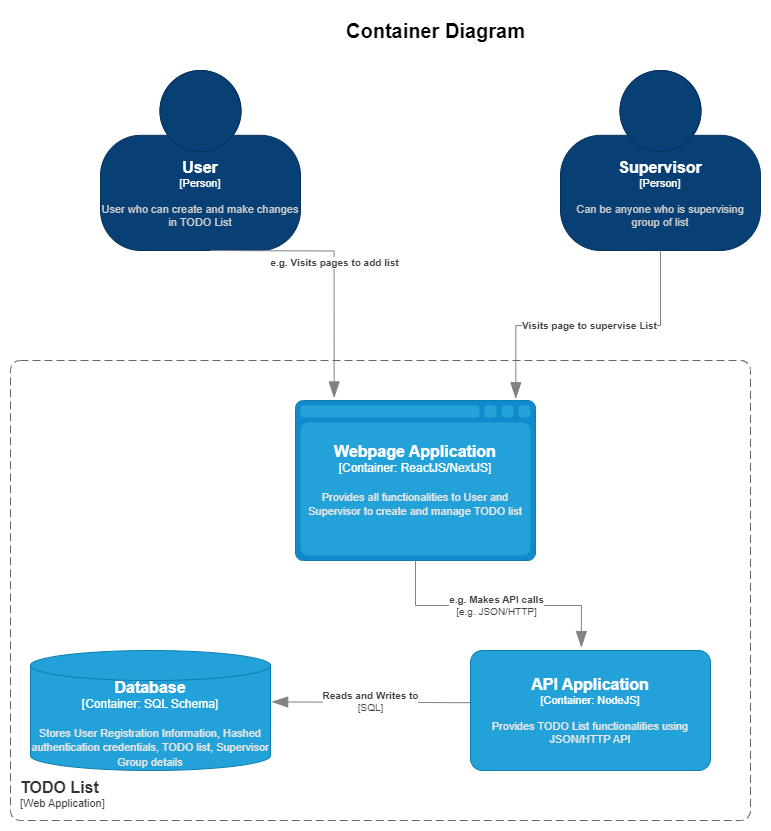

The diagram above was exported from draw.io. Its source (the exported page's mxGraphModel, read from the mxfile embedded in the PNG):
<mxGraphModel dx="1050" dy="1657" grid="1" gridSize="10" guides="1" tooltips="1" connect="1" arrows="1" fold="1" page="1" pageScale="1" pageWidth="850" pageHeight="1100" math="0" shadow="0">
  <root>
    <mxCell id="0" />
    <mxCell id="1" parent="0" />
    <object placeholders="1" c4Name="User" c4Type="Person" c4Description="User who can create and make changes in TODO List" label="&lt;font style=&quot;font-size: 16px&quot;&gt;&lt;b&gt;%c4Name%&lt;/b&gt;&lt;/font&gt;&lt;div&gt;[%c4Type%]&lt;/div&gt;&lt;br&gt;&lt;div&gt;&lt;font style=&quot;font-size: 11px&quot;&gt;&lt;font color=&quot;#cccccc&quot;&gt;%c4Description%&lt;/font&gt;&lt;/div&gt;" id="bBdw7h6rcw9EitR8553v-1">
      <mxCell style="html=1;fontSize=11;dashed=0;whiteSpace=wrap;fillColor=#083F75;strokeColor=#06315C;fontColor=#ffffff;shape=mxgraph.c4.person2;align=center;metaEdit=1;points=[[0.5,0,0],[1,0.5,0],[1,0.75,0],[0.75,1,0],[0.5,1,0],[0.25,1,0],[0,0.75,0],[0,0.5,0]];resizable=0;" vertex="1" parent="1">
        <mxGeometry x="130" y="20" width="200" height="180" as="geometry" />
      </mxCell>
    </object>
    <object placeholders="1" c4Name="Supervisor" c4Type="Person" c4Description="Can be anyone who is supervising group of list" label="&lt;font style=&quot;font-size: 16px&quot;&gt;&lt;b&gt;%c4Name%&lt;/b&gt;&lt;/font&gt;&lt;div&gt;[%c4Type%]&lt;/div&gt;&lt;br&gt;&lt;div&gt;&lt;font style=&quot;font-size: 11px&quot;&gt;&lt;font color=&quot;#cccccc&quot;&gt;%c4Description%&lt;/font&gt;&lt;/div&gt;" id="bBdw7h6rcw9EitR8553v-2">
      <mxCell style="html=1;fontSize=11;dashed=0;whiteSpace=wrap;fillColor=#083F75;strokeColor=#06315C;fontColor=#ffffff;shape=mxgraph.c4.person2;align=center;metaEdit=1;points=[[0.5,0,0],[1,0.5,0],[1,0.75,0],[0.75,1,0],[0.5,1,0],[0.25,1,0],[0,0.75,0],[0,0.5,0]];resizable=0;" vertex="1" parent="1">
        <mxGeometry x="590" y="20" width="200" height="180" as="geometry" />
      </mxCell>
    </object>
    <object placeholders="1" c4Type="Webpage Application" c4Container="Container" c4Technology="ReactJS/NextJS" c4Description="Provides all functionalities to User and Supervisor to create and manage TODO list" label="&lt;font style=&quot;font-size: 16px&quot;&gt;&lt;b&gt;%c4Type%&lt;/b&gt;&lt;/font&gt;&lt;div&gt;[%c4Container%:&amp;nbsp;%c4Technology%]&lt;/div&gt;&lt;br&gt;&lt;div&gt;&lt;font style=&quot;font-size: 11px&quot;&gt;&lt;font color=&quot;#E6E6E6&quot;&gt;%c4Description%&lt;/font&gt;&lt;/div&gt;" id="bBdw7h6rcw9EitR8553v-5">
      <mxCell style="shape=mxgraph.c4.webBrowserContainer2;whiteSpace=wrap;html=1;boundedLbl=1;rounded=0;labelBackgroundColor=none;strokeColor=#118ACD;fillColor=#23A2D9;strokeColor=#118ACD;strokeColor2=#0E7DAD;fontSize=12;fontColor=#ffffff;align=center;metaEdit=1;points=[[0.5,0,0],[1,0.25,0],[1,0.5,0],[1,0.75,0],[0.5,1,0],[0,0.75,0],[0,0.5,0],[0,0.25,0]];resizable=0;" vertex="1" parent="1">
        <mxGeometry x="325" y="350" width="240" height="160" as="geometry" />
      </mxCell>
    </object>
    <object placeholders="1" c4Name="API Application" c4Type="Container" c4Technology="NodeJS" c4Description="Provides TODO List functionalities using JSON/HTTP API" label="&lt;font style=&quot;font-size: 16px&quot;&gt;&lt;b&gt;%c4Name%&lt;/b&gt;&lt;/font&gt;&lt;div&gt;[%c4Type%: %c4Technology%]&lt;/div&gt;&lt;br&gt;&lt;div&gt;&lt;font style=&quot;font-size: 11px&quot;&gt;&lt;font color=&quot;#E6E6E6&quot;&gt;%c4Description%&lt;/font&gt;&lt;/div&gt;" id="bBdw7h6rcw9EitR8553v-7">
      <mxCell style="rounded=1;whiteSpace=wrap;html=1;fontSize=11;labelBackgroundColor=none;fillColor=#23A2D9;fontColor=#ffffff;align=center;arcSize=10;strokeColor=#0E7DAD;metaEdit=1;resizable=0;points=[[0.25,0,0],[0.5,0,0],[0.75,0,0],[1,0.25,0],[1,0.5,0],[1,0.75,0],[0.75,1,0],[0.5,1,0],[0.25,1,0],[0,0.75,0],[0,0.5,0],[0,0.25,0]];" vertex="1" parent="1">
        <mxGeometry x="500" y="600" width="240" height="120" as="geometry" />
      </mxCell>
    </object>
    <object placeholders="1" c4Type="Database" c4Container="Container" c4Technology="SQL Schema" c4Description="Stores User Registration Information, Hashed authentication credentials, TODO list, Supervisor Group details" label="&lt;font style=&quot;font-size: 16px&quot;&gt;&lt;b&gt;%c4Type%&lt;/b&gt;&lt;/font&gt;&lt;div&gt;[%c4Container%:&amp;nbsp;%c4Technology%]&lt;/div&gt;&lt;br&gt;&lt;div&gt;&lt;font style=&quot;font-size: 11px&quot;&gt;&lt;font color=&quot;#E6E6E6&quot;&gt;%c4Description%&lt;/font&gt;&lt;/div&gt;" id="bBdw7h6rcw9EitR8553v-8">
      <mxCell style="shape=cylinder3;size=15;whiteSpace=wrap;html=1;boundedLbl=1;rounded=0;labelBackgroundColor=none;fillColor=#23A2D9;fontSize=12;fontColor=#ffffff;align=center;strokeColor=#0E7DAD;metaEdit=1;points=[[0.5,0,0],[1,0.25,0],[1,0.5,0],[1,0.75,0],[0.5,1,0],[0,0.75,0],[0,0.5,0],[0,0.25,0]];resizable=0;" vertex="1" parent="1">
        <mxGeometry x="60" y="600" width="240" height="120" as="geometry" />
      </mxCell>
    </object>
    <object placeholders="1" c4Type="Relationship" c4Technology="SQL" c4Description="Reads and Writes to" label="&lt;div style=&quot;text-align: left&quot;&gt;&lt;div style=&quot;text-align: center&quot;&gt;&lt;b&gt;%c4Description%&lt;/b&gt;&lt;/div&gt;&lt;div style=&quot;text-align: center&quot;&gt;[%c4Technology%]&lt;/div&gt;&lt;/div&gt;" id="bBdw7h6rcw9EitR8553v-9">
      <mxCell style="endArrow=blockThin;html=1;fontSize=10;fontColor=#404040;strokeWidth=1;endFill=1;strokeColor=#828282;elbow=vertical;metaEdit=1;endSize=14;startSize=14;jumpStyle=arc;jumpSize=16;rounded=0;edgeStyle=orthogonalEdgeStyle;exitX=-0.002;exitY=0.435;exitDx=0;exitDy=0;exitPerimeter=0;entryX=1.005;entryY=0.428;entryDx=0;entryDy=0;entryPerimeter=0;" edge="1" parent="1" source="bBdw7h6rcw9EitR8553v-7" target="bBdw7h6rcw9EitR8553v-8">
        <mxGeometry width="240" relative="1" as="geometry">
          <mxPoint x="320" y="510" as="sourcePoint" />
          <mxPoint x="560" y="510" as="targetPoint" />
        </mxGeometry>
      </mxCell>
    </object>
    <object placeholders="1" c4Type="Relationship" c4Technology="e.g. JSON/HTTP" c4Description="e.g. Makes API calls" label="&lt;div style=&quot;text-align: left&quot;&gt;&lt;div style=&quot;text-align: center&quot;&gt;&lt;b&gt;%c4Description%&lt;/b&gt;&lt;/div&gt;&lt;div style=&quot;text-align: center&quot;&gt;[%c4Technology%]&lt;/div&gt;&lt;/div&gt;" id="bBdw7h6rcw9EitR8553v-10">
      <mxCell style="endArrow=blockThin;html=1;fontSize=10;fontColor=#404040;strokeWidth=1;endFill=1;strokeColor=#828282;elbow=vertical;metaEdit=1;endSize=14;startSize=14;jumpStyle=arc;jumpSize=16;rounded=0;edgeStyle=orthogonalEdgeStyle;exitX=0.5;exitY=1;exitDx=0;exitDy=0;exitPerimeter=0;entryX=0.462;entryY=-0.025;entryDx=0;entryDy=0;entryPerimeter=0;" edge="1" parent="1" source="bBdw7h6rcw9EitR8553v-5" target="bBdw7h6rcw9EitR8553v-7">
        <mxGeometry width="240" relative="1" as="geometry">
          <mxPoint x="560" y="510" as="sourcePoint" />
          <mxPoint x="800" y="510" as="targetPoint" />
        </mxGeometry>
      </mxCell>
    </object>
    <object placeholders="1" c4Type="Relationship" c4Description="e.g. Visits pages to add list " label="&lt;div style=&quot;text-align: left&quot;&gt;&lt;div style=&quot;text-align: center&quot;&gt;&lt;b&gt;%c4Description%&lt;/b&gt;&lt;/div&gt;" id="bBdw7h6rcw9EitR8553v-13">
      <mxCell style="endArrow=blockThin;html=1;fontSize=10;fontColor=#404040;strokeWidth=1;endFill=1;strokeColor=#828282;elbow=vertical;metaEdit=1;endSize=14;startSize=14;jumpStyle=arc;jumpSize=16;rounded=0;edgeStyle=orthogonalEdgeStyle;entryX=0.161;entryY=-0.016;entryDx=0;entryDy=0;entryPerimeter=0;" edge="1" parent="1" target="bBdw7h6rcw9EitR8553v-5">
        <mxGeometry width="240" relative="1" as="geometry">
          <mxPoint x="240" y="200" as="sourcePoint" />
          <mxPoint x="480" y="200" as="targetPoint" />
        </mxGeometry>
      </mxCell>
    </object>
    <object placeholders="1" c4Type="Relationship" c4Description="Visits page to supervise List" label="&lt;div style=&quot;text-align: left&quot;&gt;&lt;div style=&quot;text-align: center&quot;&gt;&lt;b&gt;%c4Description%&lt;/b&gt;&lt;/div&gt;" id="bBdw7h6rcw9EitR8553v-14">
      <mxCell style="endArrow=blockThin;html=1;fontSize=10;fontColor=#404040;strokeWidth=1;endFill=1;strokeColor=#828282;elbow=vertical;metaEdit=1;endSize=14;startSize=14;jumpStyle=arc;jumpSize=16;rounded=0;edgeStyle=orthogonalEdgeStyle;exitX=0.5;exitY=1;exitDx=0;exitDy=0;exitPerimeter=0;entryX=0.918;entryY=-0.011;entryDx=0;entryDy=0;entryPerimeter=0;" edge="1" parent="1" source="bBdw7h6rcw9EitR8553v-2" target="bBdw7h6rcw9EitR8553v-5">
        <mxGeometry width="240" relative="1" as="geometry">
          <mxPoint x="600" y="260" as="sourcePoint" />
          <mxPoint x="840" y="260" as="targetPoint" />
        </mxGeometry>
      </mxCell>
    </object>
    <object placeholders="1" c4Name="TODO List" c4Type="SystemScopeBoundary" c4Application="Web Application" label="&lt;font style=&quot;font-size: 16px&quot;&gt;&lt;b&gt;&lt;div style=&quot;text-align: left&quot;&gt;%c4Name%&lt;/div&gt;&lt;/b&gt;&lt;/font&gt;&lt;div style=&quot;text-align: left&quot;&gt;[%c4Application%]&lt;/div&gt;" id="bBdw7h6rcw9EitR8553v-15">
      <mxCell style="rounded=1;fontSize=11;whiteSpace=wrap;html=1;dashed=1;arcSize=20;fillColor=none;strokeColor=#666666;fontColor=#333333;labelBackgroundColor=none;align=left;verticalAlign=bottom;labelBorderColor=none;spacingTop=0;spacing=10;dashPattern=8 4;metaEdit=1;rotatable=0;perimeter=rectanglePerimeter;noLabel=0;labelPadding=0;allowArrows=0;connectable=0;expand=0;recursiveResize=0;editable=1;pointerEvents=0;absoluteArcSize=1;points=[[0.25,0,0],[0.5,0,0],[0.75,0,0],[1,0.25,0],[1,0.5,0],[1,0.75,0],[0.75,1,0],[0.5,1,0],[0.25,1,0],[0,0.75,0],[0,0.5,0],[0,0.25,0]];" vertex="1" parent="1">
        <mxGeometry x="40" y="310" width="740" height="460" as="geometry" />
      </mxCell>
    </object>
    <mxCell id="bBdw7h6rcw9EitR8553v-16" value="&lt;b&gt;&lt;font style=&quot;font-size: 20px;&quot;&gt;Container Diagram&lt;/font&gt;&lt;/b&gt;" style="text;html=1;align=center;verticalAlign=middle;resizable=0;points=[];autosize=1;strokeColor=none;fillColor=none;" vertex="1" parent="1">
      <mxGeometry x="365" y="-40" width="200" height="40" as="geometry" />
    </mxCell>
  </root>
</mxGraphModel>